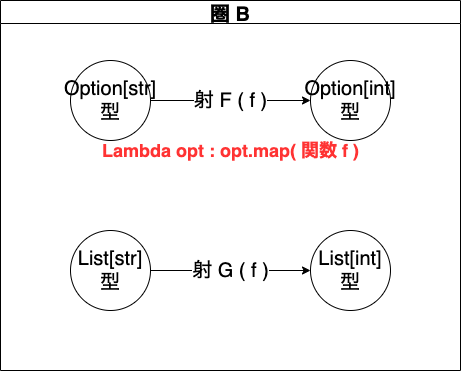

The diagram above was exported from draw.io. Its source (the exported page's mxGraphModel, read from the mxfile embedded in the PNG):
<mxGraphModel dx="598" dy="627" grid="1" gridSize="10" guides="1" tooltips="1" connect="1" arrows="1" fold="1" page="1" pageScale="1" pageWidth="850" pageHeight="1100" math="0" shadow="0">
  <root>
    <mxCell id="0" />
    <mxCell id="1" parent="0" />
    <mxCell id="sUsXeS8WOEI3kIrJGClw-10" value="圏 B" style="swimlane;fontSize=20;" parent="1" vertex="1">
      <mxGeometry x="840" y="230" width="460" height="370" as="geometry" />
    </mxCell>
    <mxCell id="eXmJFm2Qnr_687Wk3Lp--3" value="Option[str]&lt;br style=&quot;font-size: 20px&quot;&gt;型" style="ellipse;whiteSpace=wrap;html=1;aspect=fixed;fontSize=20;" parent="sUsXeS8WOEI3kIrJGClw-10" vertex="1">
      <mxGeometry x="70" y="60" width="80" height="80" as="geometry" />
    </mxCell>
    <mxCell id="eXmJFm2Qnr_687Wk3Lp--4" value="Option[int] 型" style="ellipse;whiteSpace=wrap;html=1;aspect=fixed;fontSize=20;" parent="sUsXeS8WOEI3kIrJGClw-10" vertex="1">
      <mxGeometry x="310" y="60" width="80" height="80" as="geometry" />
    </mxCell>
    <mxCell id="eXmJFm2Qnr_687Wk3Lp--1" value="" style="edgeStyle=orthogonalEdgeStyle;rounded=0;orthogonalLoop=1;jettySize=auto;html=1;fontSize=20;" parent="sUsXeS8WOEI3kIrJGClw-10" source="eXmJFm2Qnr_687Wk3Lp--3" target="eXmJFm2Qnr_687Wk3Lp--4" edge="1">
      <mxGeometry relative="1" as="geometry" />
    </mxCell>
    <mxCell id="eXmJFm2Qnr_687Wk3Lp--2" value="射 F ( f )" style="edgeLabel;html=1;align=center;verticalAlign=middle;resizable=0;points=[];fontSize=20;" parent="eXmJFm2Qnr_687Wk3Lp--1" vertex="1" connectable="0">
      <mxGeometry x="-0.0125" y="1" relative="1" as="geometry">
        <mxPoint as="offset" />
      </mxGeometry>
    </mxCell>
    <mxCell id="sUsXeS8WOEI3kIrJGClw-5" value="List[str]&lt;br style=&quot;font-size: 20px;&quot;&gt;型" style="ellipse;whiteSpace=wrap;html=1;aspect=fixed;fontSize=20;" parent="sUsXeS8WOEI3kIrJGClw-10" vertex="1">
      <mxGeometry x="70" y="230" width="80" height="80" as="geometry" />
    </mxCell>
    <mxCell id="sUsXeS8WOEI3kIrJGClw-8" value="List[int] 型" style="ellipse;whiteSpace=wrap;html=1;aspect=fixed;fontSize=20;" parent="sUsXeS8WOEI3kIrJGClw-10" vertex="1">
      <mxGeometry x="310" y="230" width="80" height="80" as="geometry" />
    </mxCell>
    <mxCell id="sUsXeS8WOEI3kIrJGClw-3" value="" style="edgeStyle=orthogonalEdgeStyle;rounded=0;orthogonalLoop=1;jettySize=auto;html=1;fontSize=20;" parent="sUsXeS8WOEI3kIrJGClw-10" source="sUsXeS8WOEI3kIrJGClw-5" target="sUsXeS8WOEI3kIrJGClw-8" edge="1">
      <mxGeometry relative="1" as="geometry" />
    </mxCell>
    <mxCell id="sUsXeS8WOEI3kIrJGClw-4" value="射 G ( f )" style="edgeLabel;html=1;align=center;verticalAlign=middle;resizable=0;points=[];fontSize=20;" parent="sUsXeS8WOEI3kIrJGClw-3" vertex="1" connectable="0">
      <mxGeometry x="-0.0125" y="1" relative="1" as="geometry">
        <mxPoint as="offset" />
      </mxGeometry>
    </mxCell>
    <mxCell id="eXmJFm2Qnr_687Wk3Lp--5" value="&lt;font color=&quot;#ff3333&quot; style=&quot;font-size: 18px&quot;&gt;&lt;b&gt;Lambda opt : opt.map( 関数 f )&lt;/b&gt;&lt;/font&gt;" style="text;html=1;align=center;verticalAlign=middle;resizable=0;points=[];autosize=1;strokeColor=none;fillColor=none;" parent="sUsXeS8WOEI3kIrJGClw-10" vertex="1">
      <mxGeometry x="95" y="140" width="270" height="20" as="geometry" />
    </mxCell>
  </root>
</mxGraphModel>